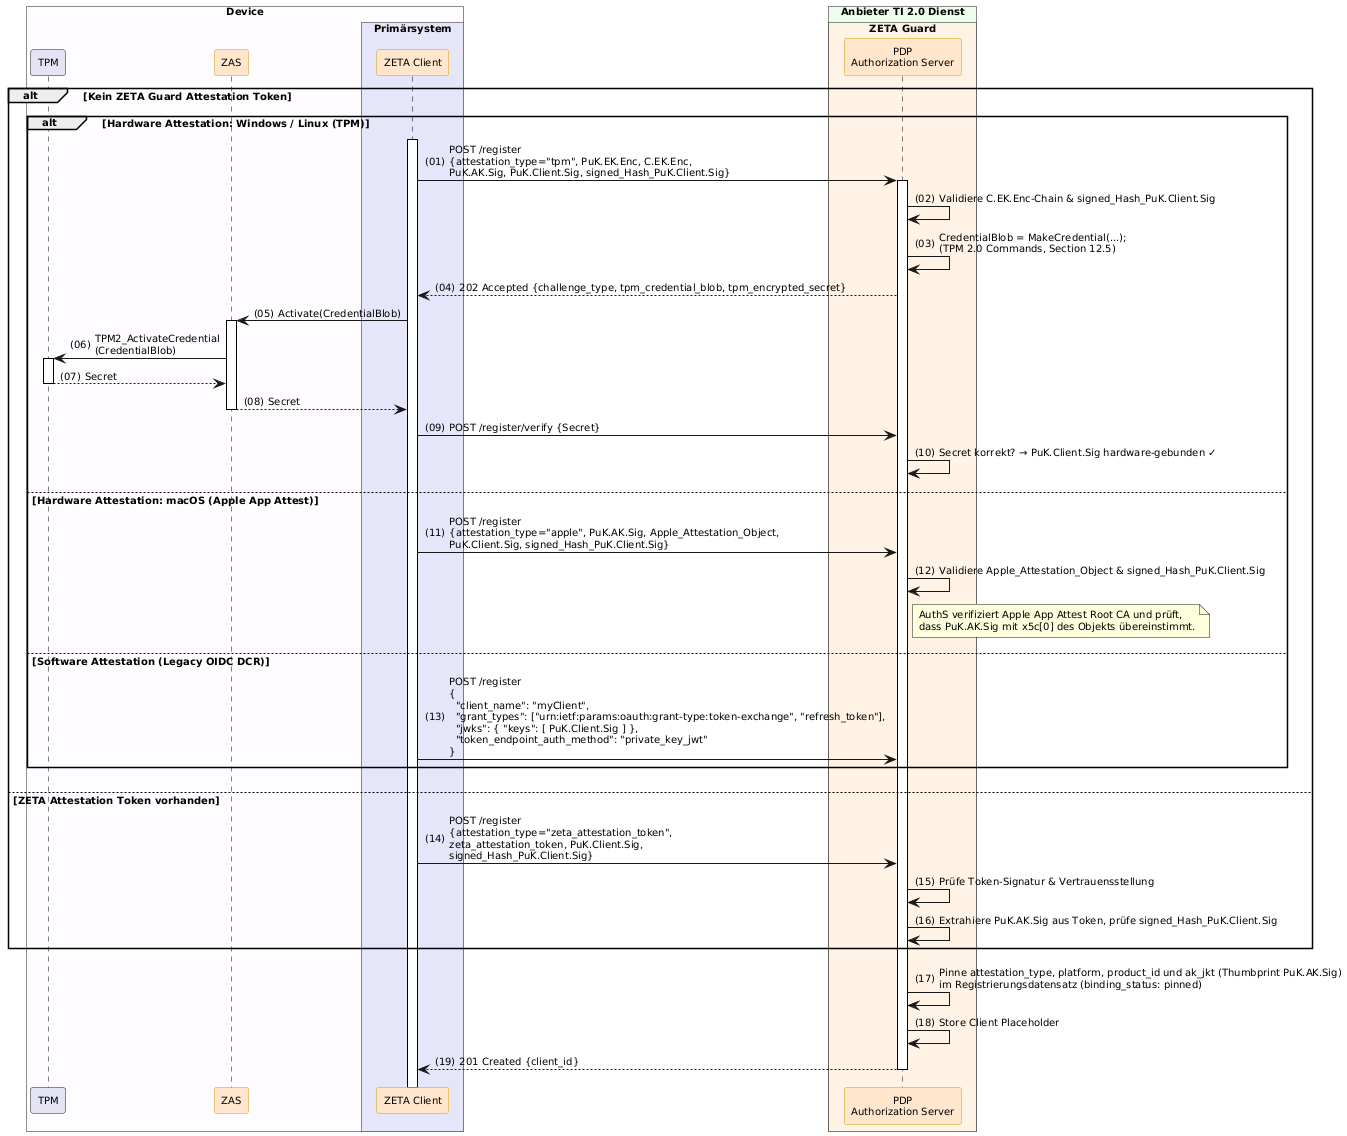

The diagram above was rendered by PlantUML. Its source (embedded in the PNG):
@startuml "Abb-ZETA-DCR-für-stationäre-Clients"
!include ../puml-layout.txt


box "Device" DEVICE_COLOR
  participant "TPM" as TPM LEI_COMPONENT_COLOR
  participant ZAS as "ZAS" <<zeta>>
  box "Primärsystem" PRIMAERSYSTEM_COLOR
    participant Client as "ZETA Client" <<zeta>>
  end box
end box

box "Anbieter TI 2.0 Dienst" PROVIDER_COLOR
  box "ZETA Guard" ZETA_GUARD_COLOR
    participant AuthS as "PDP\nAuthorization Server" <<zeta>>
  end box
end box

alt Kein ZETA Guard Attestation Token
    alt Hardware Attestation: Windows / Linux (TPM)
        Client++
        Client -> AuthS++: POST /register\n{attestation_type="tpm", PuK.EK.Enc, C.EK.Enc,\nPuK.AK.Sig, PuK.Client.Sig, signed_Hash_PuK.Client.Sig}
        AuthS -> AuthS: Validiere C.EK.Enc-Chain & signed_Hash_PuK.Client.Sig
        AuthS -> AuthS: CredentialBlob = MakeCredential(...);\n(TPM 2.0 Commands, Section 12.5)
        AuthS --> Client: 202 Accepted {challenge_type, tpm_credential_blob, tpm_encrypted_secret}

        Client -> ZAS++: Activate(CredentialBlob)
        ZAS -> TPM++: TPM2_ActivateCredential\n(CredentialBlob)
        TPM --> ZAS--: Secret
        ZAS --> Client--: Secret

        Client -> AuthS: POST /register/verify {Secret}
        AuthS -> AuthS: Secret korrekt? → PuK.Client.Sig hardware-gebunden ✓

    else Hardware Attestation: macOS (Apple App Attest)
        Client -> AuthS: POST /register\n{attestation_type="apple", PuK.AK.Sig, Apple_Attestation_Object,\nPuK.Client.Sig, signed_Hash_PuK.Client.Sig}
        AuthS -> AuthS: Validiere Apple_Attestation_Object & signed_Hash_PuK.Client.Sig
        note right of AuthS: AuthS verifiziert Apple App Attest Root CA und prüft,\ndass PuK.AK.Sig mit x5c[0] des Objekts übereinstimmt.

    else Software Attestation (Legacy OIDC DCR)
        Client -> AuthS: POST /register\n{\n  "client_name": "myClient",\n  "grant_types": ["urn:ietf:params:oauth:grant-type:token-exchange", "refresh_token"],\n  "jwks": { "keys": [ PuK.Client.Sig ] },\n  "token_endpoint_auth_method": "private_key_jwt"\n}
    end

else ZETA Attestation Token vorhanden
    Client -> AuthS: POST /register\n{attestation_type="zeta_attestation_token",\nzeta_attestation_token, PuK.Client.Sig,\nsigned_Hash_PuK.Client.Sig}
    AuthS -> AuthS: Prüfe Token-Signatur & Vertrauensstellung
    AuthS -> AuthS: Extrahiere PuK.AK.Sig aus Token, prüfe signed_Hash_PuK.Client.Sig
end

AuthS -> AuthS: Pinne attestation_type, platform, product_id und ak_jkt (Thumbprint PuK.AK.Sig)\nim Registrierungsdatensatz (binding_status: pinned)
AuthS -> AuthS: Store Client Placeholder
AuthS --> Client--: 201 Created {client_id}

@enduml